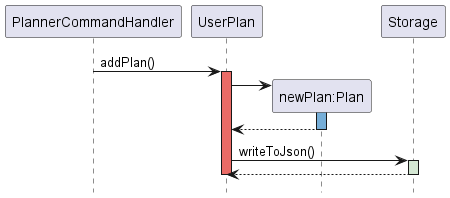

The diagram above was rendered by PlantUML. Its source (embedded in the PNG):
@startuml
hidefootbox
!include style.puml
PlannerCommandHandler->UserPlan : addPlan()
activate UserPlan MAIN_COLOUR
UserPlan -> "newPlan:Plan" **
activate "newPlan:Plan" LAPIS
"newPlan:Plan" --> UserPlan
deactivate "newPlan:Plan"
UserPlan -> Storage : writeToJson()
activate Storage STORAGE_COLOUR
Storage --> UserPlan
deactivate Storage
deactivate UserPlan
@enduml